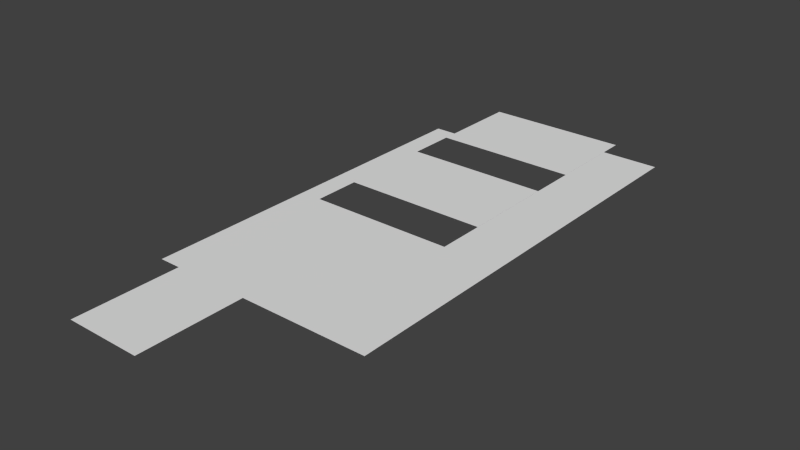 # Source: ExactumFirstFloor.blend  (saved by Blender 2.68.0; exported with 4.5.12 LTS)
import bpy
from mathutils import Matrix  # noqa: F401  (used for matrix-valued properties, if any)

bpy.ops.wm.read_factory_settings(use_empty=True)
scene = bpy.context.scene
scene.name = 'Scene'

# ---- collections
col_collection_1 = bpy.data.collections.new('Collection 1'); scene.collection.children.link(col_collection_1)

# ---- world
world_world = bpy.data.worlds.new('World'); scene.world = world_world
world_world.color = (0.05088, 0.05088, 0.05088)
world_world.use_sun_shadow = False
world_world.sun_shadow_jitter_overblur = 0.0
world_world.cycles.sampling_method = 'MANUAL'
world_world.cycles.sample_map_resolution = 256

# ---- meshes
me_plane_005 = bpy.data.meshes.new('Plane.005')
me_plane_005.from_pydata([(1.0, -1.0, 0.0), (-1.0, -1.0, 0.0), (1.0, 1.0, 0.0), (-1.0, 1.0, 0.0)], [], [(1, 0, 2, 3)])
me_plane_005.use_remesh_preserve_volume = False
me_plane_005.use_remesh_preserve_attributes = False
me_plane_005.use_mirror_vertex_groups = False
me_plane_005.update()
me_plane_004 = bpy.data.meshes.new('Plane.004')
me_plane_004.from_pydata([(1.0, -1.0, 0.0), (-1.0, -1.0, 0.0), (1.0, 1.0, 0.0), (-1.0, 1.0, 0.0)], [], [(1, 0, 2, 3)])
me_plane_004.use_remesh_preserve_volume = False
me_plane_004.use_remesh_preserve_attributes = False
me_plane_004.use_mirror_vertex_groups = False
me_plane_004.update()
me_plane_003 = bpy.data.meshes.new('Plane.003')
me_plane_003.from_pydata([(1.0, -1.0, 0.0), (-1.0, -1.0, 0.0), (1.0, 1.0, 0.0), (-1.0, 1.0, 0.0)], [], [(1, 0, 2, 3)])
me_plane_003.use_remesh_preserve_volume = False
me_plane_003.use_remesh_preserve_attributes = False
me_plane_003.use_mirror_vertex_groups = False
me_plane_003.update()
me_plane_002 = bpy.data.meshes.new('Plane.002')
me_plane_002.from_pydata([(1.0, -1.0, 0.0), (-1.0, -1.0, 0.0), (1.0, 1.0, 0.0), (-1.0, 1.0, 0.0)], [], [(1, 0, 2, 3)])
me_plane_002.use_remesh_preserve_volume = False
me_plane_002.use_remesh_preserve_attributes = False
me_plane_002.use_mirror_vertex_groups = False
me_plane_002.update()
me_plane_001 = bpy.data.meshes.new('Plane.001')
me_plane_001.from_pydata([(1.0, -1.0, 0.0), (-1.0, -1.0, 0.0), (1.0, 1.0, 0.0), (-1.0, 1.0, 0.0)], [], [(1, 0, 2, 3)])
me_plane_001.use_remesh_preserve_volume = False
me_plane_001.use_remesh_preserve_attributes = False
me_plane_001.use_mirror_vertex_groups = False
me_plane_001.update()
me_plane = bpy.data.meshes.new('Plane')
me_plane.from_pydata([(1.0, -1.0, 0.0), (-1.0, -1.0, 0.0), (1.0, 1.0, 0.0), (-1.0, 1.0, 0.0)], [], [(1, 0, 2, 3)])
me_plane.use_remesh_preserve_volume = False
me_plane.use_remesh_preserve_attributes = False
me_plane.use_mirror_vertex_groups = False
me_plane.update()

# ---- objects
ob_plane_005 = bpy.data.objects.new('Plane.005', me_plane_005)
ob_plane_004 = bpy.data.objects.new('Plane.004', me_plane_004)
ob_plane_003 = bpy.data.objects.new('Plane.003', me_plane_003)
ob_plane_002 = bpy.data.objects.new('Plane.002', me_plane_002)
ob_plane_001 = bpy.data.objects.new('Plane.001', me_plane_001)
ob_plane = bpy.data.objects.new('Plane', me_plane)

# ---- transforms, parenting, visibility, modifiers, constraints
ob_plane_005.location = (-7.26, -18.81, 0.0)
ob_plane_005.scale = (5.28, 7.26, 1.0)
ob_plane_005.lineart.crease_threshold = 0.0
ob_plane_004.location = (-2.475, 44.55, 0.0)
ob_plane_004.scale = (10.06, 6.6, 1.0)
ob_plane_004.lineart.crease_threshold = 0.0
ob_plane_003.location = (-2.475, 24.75, 0.0)
ob_plane_003.scale = (10.06, 6.6, 1.0)
ob_plane_003.lineart.crease_threshold = 0.0
ob_plane_002.location = (-14.02, 25.74, 0.0)
ob_plane_002.scale = (1.485, 14.19, 1.0)
ob_plane_002.lock_location = (True, False, True)
ob_plane_002.lineart.crease_threshold = 0.0
ob_plane_001.location = (11.55, 29.7, 0.0)
ob_plane_001.scale = (3.96, 18.15, 1.0)
ob_plane_001.lineart.crease_threshold = 0.0
ob_plane.location = (0.0, 0.0, 0.0)
ob_plane.scale = (15.51, 11.55, 1.0)
ob_plane.lock_location = (True, True, True)
ob_plane.lock_rotation = (True, True, True)
ob_plane.lock_scale = (True, True, True)
ob_plane.lineart.crease_threshold = 0.0

# ---- collection membership
col_collection_1.objects.link(ob_plane_005)
col_collection_1.objects.link(ob_plane_004)
col_collection_1.objects.link(ob_plane_003)
col_collection_1.objects.link(ob_plane_002)
col_collection_1.objects.link(ob_plane_001)
col_collection_1.objects.link(ob_plane)

# ---- scene / render settings (as saved in the file)
scene.frame_start = 1; scene.frame_end = 250; scene.frame_set(1)
scene.render.engine = 'BLENDER_EEVEE_NEXT'
scene.render.image_settings.color_mode = 'RGB'
scene.render.image_settings.compression = 90
scene.render.resolution_percentage = 50
scene.render.dither_intensity = 0.0
scene.cycles.use_denoising = False
scene.cycles.samples = 10
scene.cycles.sampling_pattern = 'TABULATED_SOBOL'
scene.cycles.light_sampling_threshold = 0.0
scene.cycles.use_adaptive_sampling = False
scene.cycles.use_light_tree = False
scene.cycles.blur_glossy = 0.0
scene.cycles.volume_bounces = 1
scene.cycles.pixel_filter_type = 'GAUSSIAN'
scene.cycles.sample_clamp_indirect = 0.0
scene.view_settings.view_transform = 'Standard'
bpy.context.view_layer.update()

# ---- added for rendering (the .blend has no active camera and no usable light): camera, sun
cam_auto = bpy.data.cameras.new('AutoCamera')
cam_auto.lens = 50.0
cam_auto.sensor_width = 36.0
cam_auto.clip_end = 1351.26
ob_auto_camera = bpy.data.objects.new('AutoCamera', cam_auto)
scene.collection.objects.link(ob_auto_camera)
ob_auto_camera.location = (76.995, -79.854, 61.596)
ob_auto_camera.rotation_euler = (1.09748, -7.21219e-08, 0.694738)
scene.camera = ob_auto_camera
light_auto_sun = bpy.data.lights.new('AutoSun', 'SUN')
light_auto_sun.energy = 3.0
light_auto_sun.angle = 0.0523599
ob_auto_sun = bpy.data.objects.new('AutoSun', light_auto_sun)
scene.collection.objects.link(ob_auto_sun)
ob_auto_sun.rotation_euler = (0.872665, 0.174533, 0.523599)
bpy.context.view_layer.update()

